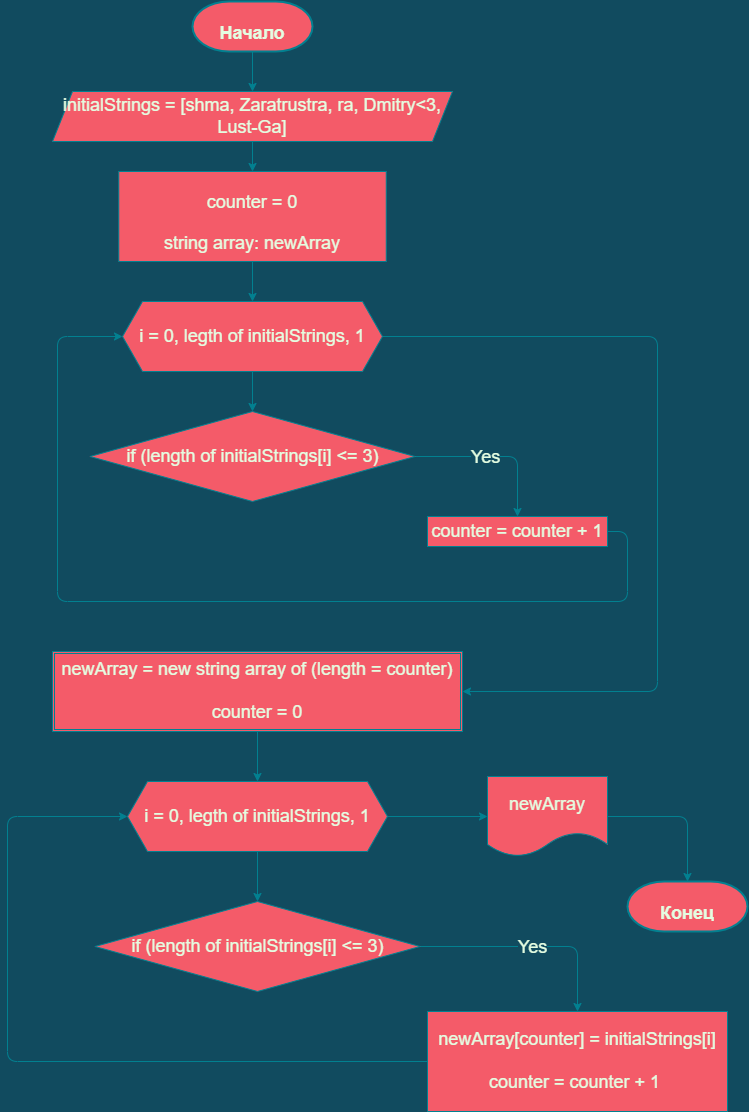

The diagram above was exported from draw.io. Its source (the exported page's mxGraphModel, read from the mxfile embedded in the PNG):
<mxGraphModel dx="1038" dy="579" grid="1" gridSize="10" guides="1" tooltips="1" connect="1" arrows="1" fold="1" page="1" pageScale="1" pageWidth="827" pageHeight="1169" background="#114B5F" math="0" shadow="0">
  <root>
    <mxCell id="WIyWlLk6GJQsqaUBKTNV-0" />
    <mxCell id="WIyWlLk6GJQsqaUBKTNV-1" parent="WIyWlLk6GJQsqaUBKTNV-0" />
    <mxCell id="TrRJygLYI7_6UAh6UFlY-20" style="edgeStyle=orthogonalEdgeStyle;curved=0;rounded=1;sketch=0;orthogonalLoop=1;jettySize=auto;html=1;exitX=0.5;exitY=1;exitDx=0;exitDy=0;exitPerimeter=0;entryX=0.5;entryY=0;entryDx=0;entryDy=0;fontSize=18;fontColor=#E4FDE1;strokeColor=#028090;labelBackgroundColor=#114B5F;" parent="WIyWlLk6GJQsqaUBKTNV-1" source="TrRJygLYI7_6UAh6UFlY-17" target="TrRJygLYI7_6UAh6UFlY-18" edge="1">
      <mxGeometry relative="1" as="geometry" />
    </mxCell>
    <mxCell id="TrRJygLYI7_6UAh6UFlY-17" value="&lt;span style=&quot;font-size: 18px&quot;&gt;&lt;b&gt;Начало&lt;/b&gt;&lt;/span&gt;" style="strokeWidth=2;html=1;shape=mxgraph.flowchart.terminator;whiteSpace=wrap;rounded=0;sketch=0;fontSize=39;fontColor=#E4FDE1;fillColor=#F45B69;align=center;strokeColor=#028090;" parent="WIyWlLk6GJQsqaUBKTNV-1" vertex="1">
      <mxGeometry x="255" y="40" width="120" height="50" as="geometry" />
    </mxCell>
    <mxCell id="TrRJygLYI7_6UAh6UFlY-22" style="edgeStyle=orthogonalEdgeStyle;curved=0;rounded=1;sketch=0;orthogonalLoop=1;jettySize=auto;html=1;exitX=0.5;exitY=1;exitDx=0;exitDy=0;entryX=0.5;entryY=0;entryDx=0;entryDy=0;fontSize=18;fontColor=#E4FDE1;strokeColor=#028090;labelBackgroundColor=#114B5F;" parent="WIyWlLk6GJQsqaUBKTNV-1" source="TrRJygLYI7_6UAh6UFlY-18" target="TrRJygLYI7_6UAh6UFlY-21" edge="1">
      <mxGeometry relative="1" as="geometry" />
    </mxCell>
    <mxCell id="TrRJygLYI7_6UAh6UFlY-18" value="initialStrings = [shma, Zaratrustra, ra, Dmitry&amp;lt;3, Lust-Ga]" style="shape=parallelogram;perimeter=parallelogramPerimeter;whiteSpace=wrap;html=1;fixedSize=1;rounded=0;sketch=0;fontSize=18;fontColor=#E4FDE1;strokeColor=#028090;fillColor=#F45B69;" parent="WIyWlLk6GJQsqaUBKTNV-1" vertex="1">
      <mxGeometry x="115" y="130" width="400" height="50" as="geometry" />
    </mxCell>
    <mxCell id="TrRJygLYI7_6UAh6UFlY-24" style="edgeStyle=orthogonalEdgeStyle;curved=0;rounded=1;sketch=0;orthogonalLoop=1;jettySize=auto;html=1;exitX=0.5;exitY=1;exitDx=0;exitDy=0;entryX=0.5;entryY=0;entryDx=0;entryDy=0;fontSize=18;fontColor=#E4FDE1;strokeColor=#028090;labelBackgroundColor=#114B5F;" parent="WIyWlLk6GJQsqaUBKTNV-1" source="TrRJygLYI7_6UAh6UFlY-21" target="TrRJygLYI7_6UAh6UFlY-23" edge="1">
      <mxGeometry relative="1" as="geometry" />
    </mxCell>
    <mxCell id="TrRJygLYI7_6UAh6UFlY-21" value="&lt;span style=&quot;font-size: 18px;&quot;&gt;counter = 0&lt;br&gt;string array: newArray&lt;br&gt;&lt;/span&gt;" style="rounded=0;whiteSpace=wrap;html=1;sketch=0;fontSize=34;fontColor=#E4FDE1;strokeColor=#028090;fillColor=#F45B69;" parent="WIyWlLk6GJQsqaUBKTNV-1" vertex="1">
      <mxGeometry x="181.25" y="210" width="267.5" height="90" as="geometry" />
    </mxCell>
    <mxCell id="TrRJygLYI7_6UAh6UFlY-26" style="edgeStyle=orthogonalEdgeStyle;curved=0;rounded=1;sketch=0;orthogonalLoop=1;jettySize=auto;html=1;exitX=0.5;exitY=1;exitDx=0;exitDy=0;entryX=0.5;entryY=0;entryDx=0;entryDy=0;fontSize=18;fontColor=#E4FDE1;strokeColor=#028090;labelBackgroundColor=#114B5F;" parent="WIyWlLk6GJQsqaUBKTNV-1" source="TrRJygLYI7_6UAh6UFlY-23" target="TrRJygLYI7_6UAh6UFlY-25" edge="1">
      <mxGeometry relative="1" as="geometry" />
    </mxCell>
    <mxCell id="TrRJygLYI7_6UAh6UFlY-37" style="edgeStyle=orthogonalEdgeStyle;curved=0;rounded=1;sketch=0;orthogonalLoop=1;jettySize=auto;html=1;exitX=1;exitY=0.5;exitDx=0;exitDy=0;entryX=1;entryY=0.5;entryDx=0;entryDy=0;fontSize=18;fontColor=#E4FDE1;strokeColor=#028090;labelBackgroundColor=#114B5F;" parent="WIyWlLk6GJQsqaUBKTNV-1" source="TrRJygLYI7_6UAh6UFlY-23" target="TrRJygLYI7_6UAh6UFlY-30" edge="1">
      <mxGeometry relative="1" as="geometry">
        <Array as="points">
          <mxPoint x="720" y="375" />
          <mxPoint x="720" y="730" />
        </Array>
      </mxGeometry>
    </mxCell>
    <mxCell id="TrRJygLYI7_6UAh6UFlY-23" value="i = 0, legth of initialStrings, 1" style="shape=hexagon;perimeter=hexagonPerimeter2;whiteSpace=wrap;html=1;fixedSize=1;rounded=0;sketch=0;fontSize=18;fontColor=#E4FDE1;strokeColor=#028090;fillColor=#F45B69;" parent="WIyWlLk6GJQsqaUBKTNV-1" vertex="1">
      <mxGeometry x="185" y="340" width="260" height="70" as="geometry" />
    </mxCell>
    <mxCell id="TrRJygLYI7_6UAh6UFlY-28" style="edgeStyle=orthogonalEdgeStyle;curved=0;rounded=1;sketch=0;orthogonalLoop=1;jettySize=auto;html=1;exitX=1;exitY=0.5;exitDx=0;exitDy=0;entryX=0.5;entryY=0;entryDx=0;entryDy=0;fontSize=18;fontColor=#E4FDE1;strokeColor=#028090;labelBackgroundColor=#114B5F;" parent="WIyWlLk6GJQsqaUBKTNV-1" source="TrRJygLYI7_6UAh6UFlY-25" target="TrRJygLYI7_6UAh6UFlY-27" edge="1">
      <mxGeometry relative="1" as="geometry" />
    </mxCell>
    <mxCell id="TrRJygLYI7_6UAh6UFlY-29" value="Yes" style="edgeLabel;html=1;align=center;verticalAlign=middle;resizable=0;points=[];fontSize=18;fontColor=#E4FDE1;labelBackgroundColor=#114B5F;" parent="TrRJygLYI7_6UAh6UFlY-28" connectable="0" vertex="1">
      <mxGeometry x="-0.1404" relative="1" as="geometry">
        <mxPoint as="offset" />
      </mxGeometry>
    </mxCell>
    <mxCell id="TrRJygLYI7_6UAh6UFlY-25" value="if (length of initialStrings[i] &amp;lt;= 3)" style="rhombus;whiteSpace=wrap;html=1;rounded=0;sketch=0;fontSize=18;fontColor=#E4FDE1;strokeColor=#028090;fillColor=#F45B69;" parent="WIyWlLk6GJQsqaUBKTNV-1" vertex="1">
      <mxGeometry x="152.5" y="450" width="325" height="90" as="geometry" />
    </mxCell>
    <mxCell id="TrRJygLYI7_6UAh6UFlY-33" style="edgeStyle=orthogonalEdgeStyle;curved=0;rounded=1;sketch=0;orthogonalLoop=1;jettySize=auto;html=1;exitX=1;exitY=0.5;exitDx=0;exitDy=0;fontSize=18;fontColor=#E4FDE1;strokeColor=#028090;entryX=0;entryY=0.5;entryDx=0;entryDy=0;labelBackgroundColor=#114B5F;" parent="WIyWlLk6GJQsqaUBKTNV-1" source="TrRJygLYI7_6UAh6UFlY-27" target="TrRJygLYI7_6UAh6UFlY-23" edge="1">
      <mxGeometry relative="1" as="geometry">
        <mxPoint x="170" y="320" as="targetPoint" />
        <Array as="points">
          <mxPoint x="690" y="570" />
          <mxPoint x="690" y="640" />
          <mxPoint x="120" y="640" />
          <mxPoint x="120" y="375" />
        </Array>
      </mxGeometry>
    </mxCell>
    <mxCell id="TrRJygLYI7_6UAh6UFlY-27" value="counter = counter + 1" style="rounded=0;whiteSpace=wrap;html=1;sketch=0;fontSize=18;fontColor=#E4FDE1;strokeColor=#028090;fillColor=#F45B69;" parent="WIyWlLk6GJQsqaUBKTNV-1" vertex="1">
      <mxGeometry x="490" y="555" width="180" height="30" as="geometry" />
    </mxCell>
    <mxCell id="TrRJygLYI7_6UAh6UFlY-39" style="edgeStyle=orthogonalEdgeStyle;curved=0;rounded=1;sketch=0;orthogonalLoop=1;jettySize=auto;html=1;exitX=0.5;exitY=1;exitDx=0;exitDy=0;entryX=0.5;entryY=0;entryDx=0;entryDy=0;fontSize=18;fontColor=#E4FDE1;strokeColor=#028090;labelBackgroundColor=#114B5F;" parent="WIyWlLk6GJQsqaUBKTNV-1" source="TrRJygLYI7_6UAh6UFlY-30" target="TrRJygLYI7_6UAh6UFlY-38" edge="1">
      <mxGeometry relative="1" as="geometry" />
    </mxCell>
    <mxCell id="TrRJygLYI7_6UAh6UFlY-30" value="newArray = new string array of (length = counter)&lt;br&gt;&lt;br&gt;counter = 0" style="shape=ext;double=1;rounded=0;whiteSpace=wrap;html=1;sketch=0;fontSize=18;fontColor=#E4FDE1;strokeColor=#028090;fillColor=#F45B69;" parent="WIyWlLk6GJQsqaUBKTNV-1" vertex="1">
      <mxGeometry x="115" y="690" width="410" height="80" as="geometry" />
    </mxCell>
    <mxCell id="TrRJygLYI7_6UAh6UFlY-41" style="edgeStyle=orthogonalEdgeStyle;curved=0;rounded=1;sketch=0;orthogonalLoop=1;jettySize=auto;html=1;exitX=0.5;exitY=1;exitDx=0;exitDy=0;entryX=0.5;entryY=0;entryDx=0;entryDy=0;fontSize=18;fontColor=#E4FDE1;strokeColor=#028090;labelBackgroundColor=#114B5F;" parent="WIyWlLk6GJQsqaUBKTNV-1" source="TrRJygLYI7_6UAh6UFlY-38" target="TrRJygLYI7_6UAh6UFlY-40" edge="1">
      <mxGeometry relative="1" as="geometry" />
    </mxCell>
    <mxCell id="TrRJygLYI7_6UAh6UFlY-47" style="edgeStyle=orthogonalEdgeStyle;curved=0;rounded=1;sketch=0;orthogonalLoop=1;jettySize=auto;html=1;exitX=1;exitY=0.5;exitDx=0;exitDy=0;entryX=0;entryY=0.5;entryDx=0;entryDy=0;fontSize=18;fontColor=#E4FDE1;strokeColor=#028090;labelBackgroundColor=#114B5F;" parent="WIyWlLk6GJQsqaUBKTNV-1" source="TrRJygLYI7_6UAh6UFlY-38" target="TrRJygLYI7_6UAh6UFlY-46" edge="1">
      <mxGeometry relative="1" as="geometry" />
    </mxCell>
    <mxCell id="TrRJygLYI7_6UAh6UFlY-38" value="i = 0, legth of initialStrings, 1" style="shape=hexagon;perimeter=hexagonPerimeter2;whiteSpace=wrap;html=1;fixedSize=1;rounded=0;sketch=0;fontSize=18;fontColor=#E4FDE1;strokeColor=#028090;fillColor=#F45B69;" parent="WIyWlLk6GJQsqaUBKTNV-1" vertex="1">
      <mxGeometry x="190" y="820" width="260" height="70" as="geometry" />
    </mxCell>
    <mxCell id="TrRJygLYI7_6UAh6UFlY-43" style="edgeStyle=orthogonalEdgeStyle;curved=0;rounded=1;sketch=0;orthogonalLoop=1;jettySize=auto;html=1;exitX=1;exitY=0.5;exitDx=0;exitDy=0;entryX=0.5;entryY=0;entryDx=0;entryDy=0;fontSize=18;fontColor=#E4FDE1;strokeColor=#028090;labelBackgroundColor=#114B5F;" parent="WIyWlLk6GJQsqaUBKTNV-1" source="TrRJygLYI7_6UAh6UFlY-40" target="TrRJygLYI7_6UAh6UFlY-42" edge="1">
      <mxGeometry relative="1" as="geometry" />
    </mxCell>
    <mxCell id="TrRJygLYI7_6UAh6UFlY-44" value="Yes" style="edgeLabel;html=1;align=center;verticalAlign=middle;resizable=0;points=[];fontSize=18;fontColor=#E4FDE1;labelBackgroundColor=#114B5F;" parent="TrRJygLYI7_6UAh6UFlY-43" connectable="0" vertex="1">
      <mxGeometry x="0.0076" relative="1" as="geometry">
        <mxPoint as="offset" />
      </mxGeometry>
    </mxCell>
    <mxCell id="TrRJygLYI7_6UAh6UFlY-40" value="if (length of initialStrings[i] &amp;lt;= 3)" style="rhombus;whiteSpace=wrap;html=1;rounded=0;sketch=0;fontSize=18;fontColor=#E4FDE1;strokeColor=#028090;fillColor=#F45B69;" parent="WIyWlLk6GJQsqaUBKTNV-1" vertex="1">
      <mxGeometry x="157.5" y="940" width="325" height="90" as="geometry" />
    </mxCell>
    <mxCell id="TrRJygLYI7_6UAh6UFlY-45" style="edgeStyle=orthogonalEdgeStyle;curved=0;rounded=1;sketch=0;orthogonalLoop=1;jettySize=auto;html=1;exitX=0;exitY=0.5;exitDx=0;exitDy=0;entryX=0;entryY=0.5;entryDx=0;entryDy=0;fontSize=18;fontColor=#E4FDE1;strokeColor=#028090;labelBackgroundColor=#114B5F;" parent="WIyWlLk6GJQsqaUBKTNV-1" source="TrRJygLYI7_6UAh6UFlY-42" target="TrRJygLYI7_6UAh6UFlY-38" edge="1">
      <mxGeometry relative="1" as="geometry">
        <Array as="points">
          <mxPoint x="70" y="1100" />
          <mxPoint x="70" y="855" />
        </Array>
      </mxGeometry>
    </mxCell>
    <mxCell id="TrRJygLYI7_6UAh6UFlY-42" value="newArray[counter] = initialStrings[i]&lt;br&gt;&lt;br&gt;counter = counter + 1&amp;nbsp;" style="rounded=0;whiteSpace=wrap;html=1;sketch=0;fontSize=18;fontColor=#E4FDE1;strokeColor=#028090;fillColor=#F45B69;" parent="WIyWlLk6GJQsqaUBKTNV-1" vertex="1">
      <mxGeometry x="490" y="1050" width="300" height="100" as="geometry" />
    </mxCell>
    <mxCell id="TrRJygLYI7_6UAh6UFlY-50" style="edgeStyle=orthogonalEdgeStyle;curved=0;rounded=1;sketch=0;orthogonalLoop=1;jettySize=auto;html=1;exitX=1;exitY=0.5;exitDx=0;exitDy=0;entryX=0.5;entryY=0;entryDx=0;entryDy=0;entryPerimeter=0;fontSize=18;fontColor=#E4FDE1;strokeColor=#028090;labelBackgroundColor=#114B5F;" parent="WIyWlLk6GJQsqaUBKTNV-1" source="TrRJygLYI7_6UAh6UFlY-46" target="TrRJygLYI7_6UAh6UFlY-49" edge="1">
      <mxGeometry relative="1" as="geometry" />
    </mxCell>
    <mxCell id="TrRJygLYI7_6UAh6UFlY-46" value="&lt;span style=&quot;&quot;&gt;newArray&lt;/span&gt;" style="shape=document;whiteSpace=wrap;html=1;boundedLbl=1;rounded=0;sketch=0;fontSize=18;fontColor=#E4FDE1;strokeColor=#028090;fillColor=#F45B69;" parent="WIyWlLk6GJQsqaUBKTNV-1" vertex="1">
      <mxGeometry x="550" y="815" width="120" height="80" as="geometry" />
    </mxCell>
    <mxCell id="TrRJygLYI7_6UAh6UFlY-49" value="&lt;span style=&quot;font-size: 18px&quot;&gt;&lt;b&gt;Конец&lt;/b&gt;&lt;/span&gt;" style="strokeWidth=2;html=1;shape=mxgraph.flowchart.terminator;whiteSpace=wrap;rounded=0;sketch=0;fontSize=39;fontColor=#E4FDE1;fillColor=#F45B69;align=center;strokeColor=#028090;" parent="WIyWlLk6GJQsqaUBKTNV-1" vertex="1">
      <mxGeometry x="690" y="920" width="120" height="50" as="geometry" />
    </mxCell>
  </root>
</mxGraphModel>